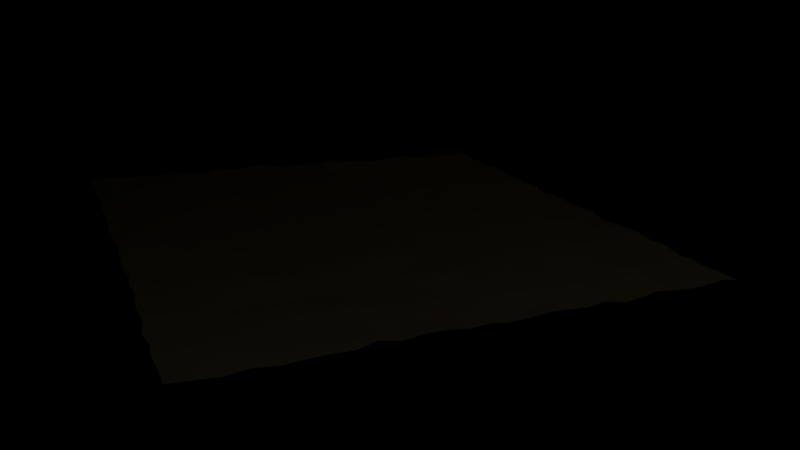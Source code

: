 # Source: grass_wind.blend  (saved by Blender 2.57.0; exported with 4.5.12 LTS)
import bpy
from mathutils import Matrix  # noqa: F401  (used for matrix-valued properties, if any)

bpy.ops.wm.read_factory_settings(use_empty=True)
scene = bpy.context.scene
scene.name = 'Scene'

# ---- collections
col_collection_1 = bpy.data.collections.new('Collection 1'); scene.collection.children.link(col_collection_1)
col_collection_2 = bpy.data.collections.new('Collection 2'); scene.collection.children.link(col_collection_2)

# ---- materials (node trees are filled in below, after node groups)
mat_material_001 = bpy.data.materials.new('Material.001')
mat_material_001.alpha_threshold = 0.0
mat_material_001.diffuse_color = (0.4042, 0.3324, 0.2125, 1.0)
mat_material_001.roughness = 0.5
mat_material_001.line_color = (0.0, 0.0, 0.0, 1.0)
mat_material_002 = bpy.data.materials.new('Material.002')
mat_material_002.alpha_threshold = 0.0
mat_material_002.preview_render_type = 'HAIR'
mat_material_002.diffuse_color = (0.5106, 0.7629, 0.2826, 1.0)
mat_material_002.specular_color = (0.9985, 0.7852, 0.2309)
mat_material_002.roughness = 0.5
mat_material_002.specular_intensity = 0.0
mat_material_002.line_color = (0.0, 0.0, 0.0, 1.0)

# ---- material node trees

# ---- world
world_world = bpy.data.worlds.new('World'); scene.world = world_world
world_world.color = (0.0, 0.0, 0.0)
world_world.use_sun_shadow = False
world_world.sun_shadow_jitter_overblur = 0.0
world_world.cycles.sampling_method = 'MANUAL'
world_world.cycles.sample_map_resolution = 256

# ---- cameras
cam_camera = bpy.data.cameras.new('Camera')
cam_camera.passepartout_alpha = 0.2
cam_camera.clip_end = 100.0
cam_camera.lens = 35.0
cam_camera.show_passepartout = False
cam_camera.show_safe_areas = True
cam_camera.dof.focus_distance = 0.0
cam_camera.dof.aperture_fstop = 128.0

# ---- lights
light_lamp_004 = bpy.data.lights.new('Lamp.004', 'POINT')
light_lamp_004.color = (0.9197, 0.8272, 0.4739)
light_lamp_004.transmission_factor = 0.0
light_lamp_004.energy = 29.56
light_lamp_004.shadow_buffer_clip_start = 0.5
light_lamp_004.shadow_soft_size = 1.0
light_lamp_004.shadow_maximum_resolution = 0.006
light_lamp_004.use_absolute_resolution = True
light_lamp_004.cycles.use_multiple_importance_sampling = False
light_lamp_003 = bpy.data.lights.new('Lamp.003', 'POINT')
light_lamp_003.color = (0.8015, 0.8729, 0.9518)
light_lamp_003.transmission_factor = 0.0
light_lamp_003.energy = 76.52
light_lamp_003.shadow_buffer_clip_start = 0.5
light_lamp_003.shadow_soft_size = 1.0
light_lamp_003.shadow_maximum_resolution = 0.006
light_lamp_003.use_absolute_resolution = True
light_lamp_003.cycles.use_multiple_importance_sampling = False
light_lamp_001 = bpy.data.lights.new('Lamp.001', 'SPOT')
light_lamp_001.color = (1.0, 0.9859, 0.6975)
light_lamp_001.transmission_factor = 0.0
light_lamp_001.energy = 158.7
light_lamp_001.shadow_buffer_clip_start = 0.5
light_lamp_001.shadow_soft_size = 1.0
light_lamp_001.shadow_maximum_resolution = 0.006
light_lamp_001.use_absolute_resolution = True
light_lamp_001.spot_size = 1.114
light_lamp_001.cycles.use_multiple_importance_sampling = False

# ---- meshes
me_plane = bpy.data.meshes.new('Plane')
me_plane.from_pydata([(2.443, 2.443, 0.0), (2.443, -2.443, 0.0), (-2.443, -2.443, 0.0), (-2.443, 2.443, 0.0), (0.8142, -2.443, 0.0), (-0.8142, -2.443, 0.0), (2.443, 0.8142, 0.0), (2.443, -0.8142, 0.0), (0.8142, 2.443, 0.0), (-0.8142, 2.443, 0.0), (-2.443, -0.8142, 0.0), (-2.443, 0.8142, 0.0), (0.8142, 0.8142, 0.0), (-0.8142, 0.8142, 0.0), (0.8142, -0.8142, 0.0), (-0.8142, -0.8142, 0.0), (1.357, -2.443, 0.0), (1.9, -2.443, 0.0), (0.2714, -2.443, 0.0), (-0.2714, -2.443, 0.0), (-1.9, -2.443, 0.0), (-1.357, -2.443, 0.0), (2.443, 1.9, 0.0), (2.443, 1.357, 0.0), (2.443, 0.2714, 0.0), (2.443, -0.2714, 0.0), (2.443, -1.9, 0.0), (2.443, -1.357, 0.0), (1.9, 2.443, 0.0), (1.357, 2.443, 0.0), (-0.2714, 2.443, 0.0), (0.2714, 2.443, 0.0), (-1.357, 2.443, 0.0), (-1.9, 2.443, 0.0), (-2.443, -1.357, 0.0), (-2.443, -1.9, 0.0), (-2.443, -0.2714, 0.0), (-2.443, 0.2714, 0.0), (-2.443, 1.9, 0.0), (-2.443, 1.357, 0.0), (-1.357, 0.8142, 0.0), (-1.9, 0.8142, 0.0), (-0.8142, 1.9, 0.0), (-0.8142, 1.357, 0.0), (0.2714, 0.8142, 0.0), (-0.2714, 0.8142, 0.0), (0.8142, 1.357, 0.0), (0.8142, 1.9, 0.0), (1.357, 0.8142, 0.0), (1.9, 0.8142, 0.0), (-1.9, -0.8142, 0.0), (-1.357, -0.8142, 0.0), (-0.8142, 0.2714, 0.0), (-0.8142, -0.2714, 0.0), (0.2714, -0.8142, 0.0), (-0.2714, -0.8142, 0.0), (0.8142, 0.2714, 0.0), (0.8142, -0.2714, 0.0), (1.357, -0.8142, 0.0), (1.9, -0.8142, 0.0), (-0.8142, -1.357, 0.0), (-0.8142, -1.9, 0.0), (0.8142, -1.9, 0.0), (0.8142, -1.357, 0.0), (-1.357, 1.9, 0.0), (-1.9, 1.9, 0.0), (-1.357, 1.357, 0.0), (-1.9, 1.357, 0.0), (0.2714, 1.9, 0.0), (-0.2714, 1.9, 0.0), (0.2714, 1.357, 0.0), (-0.2714, 1.357, 0.0), (1.9, 1.9, 0.0), (1.357, 1.9, 0.0), (1.9, 1.357, 0.0), (1.357, 1.357, 0.0), (-1.357, 0.2714, 0.0), (-1.9, 0.2714, 0.0), (-1.357, -0.2714, 0.0), (-1.9, -0.2714, 0.0), (0.2714, 0.2714, 0.0), (-0.2714, 0.2714, 0.0), (0.2714, -0.2714, 0.0), (-0.2714, -0.2714, 0.0), (1.9, 0.2714, 0.0), (1.357, 0.2714, 0.0), (1.9, -0.2714, 0.0), (1.357, -0.2714, 0.0), (-1.357, -1.357, 0.0), (-1.9, -1.357, 0.0), (-1.357, -1.9, 0.0), (-1.9, -1.9, 0.0), (0.2714, -1.357, 0.0), (-0.2714, -1.357, 0.0), (0.2714, -1.9, 0.0), (-0.2714, -1.9, 0.0), (1.9, -1.357, 0.0), (1.357, -1.357, 0.0), (1.9, -1.9, 0.0), (1.357, -1.9, 0.0), (0.984, -2.449, 0.02615), (1.201, -2.433, -0.02499), (1.531, -2.437, 0.02564), (1.707, -2.422, 0.0009251), (2.261, -2.432, 0.02159), (2.082, -2.458, 0.01364), (0.6075, -2.448, 0.01281), (0.4571, -2.425, 0.006581), (0.07025, -2.431, -0.01381), (-0.07445, -2.429, 0.005353), (-0.6269, -2.45, 0.027), (-0.4258, -2.431, 0.01299), (-2.288, -2.446, -0.006509), (-2.081, -2.464, -0.01072), (-1.693, -2.45, -0.0158), (-1.56, -2.448, -0.005745), (-0.9845, -2.422, 0.02457), (-1.169, -2.436, -0.01117), (2.468, 2.257, 0.001192), (2.426, 2.092, -0.007533), (2.429, 1.74, -0.01848), (2.428, 1.556, 0.01944), (2.433, 0.986, 0.01698), (2.462, 1.179, -0.01368), (2.441, 0.6143, 0.01304), (2.431, 0.4347, -0.02037), (2.451, 0.0883, -0.0004378), (2.437, -0.1045, -0.0006916), (2.427, -0.6554, -0.02092), (2.469, -0.4412, 0.007707), (2.46, -2.238, -0.008668), (2.419, -2.062, -0.0009766), (2.448, -1.736, -0.02007), (2.462, -1.535, 0.008882), (2.426, -1.005, 0.01699), (2.442, -1.169, 0.02024), (2.241, 2.465, -0.01617), (2.055, 2.42, -0.001004), (1.735, 2.455, -0.01682), (1.52, 2.449, 0.01086), (1.022, 2.423, -0.01892), (1.162, 2.446, -0.01167), (-0.6387, 2.423, 0.01675), (-0.4363, 2.47, 0.02617), (-0.1011, 2.431, -0.0008255), (0.09494, 2.449, -0.008775), (0.6101, 2.435, -0.003457), (0.4699, 2.464, 0.02247), (-0.9881, 2.459, 0.02177), (-1.177, 2.446, -0.02585), (-1.532, 2.448, 0.01605), (-1.71, 2.466, -0.01507), (-2.24, 2.465, -0.005909), (-2.074, 2.448, -0.01285), (-2.423, -0.9752, 0.01728), (-2.445, -1.199, -0.02562), (-2.438, -1.547, 0.0175), (-2.468, -1.693, -0.005058), (-2.449, -2.243, 0.002684), (-2.467, -2.062, 0.0233), (-2.42, -0.6195, 0.0008323), (-2.44, -0.4508, -0.01582), (-2.432, -0.1075, 0.01008), (-2.418, 0.1151, 0.004835), (-2.448, 0.6588, -0.01871), (-2.441, 0.4647, 0.0002205), (-2.457, 2.259, 0.007072), (-2.423, 2.088, -0.009663), (-2.443, 1.709, 0.01683), (-2.422, 1.563, 0.004918), (-2.434, 0.9851, -0.02071), (-2.447, 1.172, 0.0003233), (-1.014, 0.7962, 0.009394), (-1.166, 0.8044, 0.01039), (-1.561, 0.7872, 0.02601), (-1.719, 0.8109, 0.02128), (-2.272, 0.7915, -0.02522), (-2.087, 0.8185, 0.01563), (-0.7901, 2.264, -0.007357), (-0.7933, 2.069, -0.007485), (-0.7973, 1.73, -0.003327), (-0.8308, 1.557, -0.01521), (-0.7926, 0.9835, 0.01781), (-0.814, 1.167, 0.001553), (0.6333, 0.7949, 0.01691), (0.4777, 0.7909, 0.02207), (0.1138, 0.7968, -0.007846), (-0.07534, 0.8071, 0.02437), (-0.6365, 0.7979, 0.02208), (-0.4666, 0.8381, 0.006364), (0.8127, 1.004, 0.01848), (0.7912, 1.179, -0.02112), (0.8095, 1.55, 0.00368), (0.8172, 1.71, -0.02021), (0.8214, 2.256, -0.004398), (0.838, 2.057, 0.01374), (0.9949, 0.8098, -0.01336), (1.152, 0.8195, -0.0142), (1.556, 0.8397, -0.001316), (1.722, 0.81, -0.009543), (2.244, 0.8109, -0.02124), (2.087, 0.8006, 0.01519), (-2.257, -0.8234, -0.007183), (-2.057, -0.8344, -0.009435), (-1.722, -0.8384, -0.008096), (-1.527, -0.8198, 0.02147), (-1.01, -0.812, 0.02049), (-1.152, -0.8393, -0.02313), (-0.8288, 0.6157, -0.005758), (-0.8395, 0.4623, 0.02468), (-0.8119, 0.1017, 0.02355), (-0.7944, -0.08622, 0.01388), (-0.8272, -0.635, -0.0115), (-0.8345, -0.4477, -0.0009894), (0.6166, -0.8093, -0.0216), (0.469, -0.8291, -0.0226), (0.08921, -0.788, -0.0002798), (-0.09524, -0.8025, 0.02708), (-0.6173, -0.7917, -0.02589), (-0.433, -0.8371, 0.01836), (0.797, 0.6505, 0.0178), (0.8288, 0.4512, 0.01653), (0.8053, 0.0693, -0.01369), (0.7961, -0.06655, -0.02334), (0.7898, -0.6375, 0.0006449), (0.8163, -0.441, 0.004154), (0.9774, -0.8402, -0.0009484), (1.152, -0.7889, -0.02511), (1.521, -0.8127, 0.005117), (1.74, -0.8148, 0.0005391), (2.253, -0.8203, 0.02693), (2.088, -0.835, -0.01171), (-0.8026, -1.0, 0.001595), (-0.7889, -1.156, -0.0163), (-0.7884, -1.517, -0.02581), (-0.8194, -1.744, 0.02038), (-0.7882, -2.254, -0.01546), (-0.8327, -2.106, 0.02574), (0.8079, -2.256, -0.01297), (0.7906, -2.104, -0.01597), (0.8229, -1.736, -0.002686), (0.8178, -1.527, -0.01772), (0.7996, -1.009, 0.005664), (0.8124, -1.183, -0.02307), (-2.248, 1.914, -0.02704), (-2.09, 1.875, -0.006045), (-1.905, 2.275, -0.0253), (-1.9, 2.085, 0.01416), (-1.512, 1.896, 0.01541), (-1.72, 1.901, 0.01584), (-1.375, 2.269, 0.02354), (-1.355, 2.089, 0.0015), (-0.9926, 1.913, -0.0222), (-1.198, 1.89, 0.02432), (-2.25, 1.376, -0.02048), (-2.078, 1.381, 0.006201), (-1.913, 1.725, -0.01871), (-1.886, 1.515, -0.007628), (-1.538, 1.376, 0.02208), (-1.737, 1.366, -0.0263), (-1.368, 1.745, -0.01152), (-1.341, 1.538, -0.02235), (-1.009, 1.355, -0.009482), (-1.155, 1.373, 0.01982), (-1.898, 0.9681, -0.0008194), (-1.926, 1.153, -0.01686), (-1.346, 1.011, 0.002011), (-1.373, 1.177, 0.003245), (-0.6447, 1.886, -0.02053), (-0.4547, 1.923, -0.02204), (-0.2893, 2.247, 0.006537), (-0.2804, 2.06, 0.0184), (0.1103, 1.894, -0.004842), (-0.1089, 1.917, -0.01889), (0.246, 2.274, 0.001971), (0.2493, 2.06, -0.01029), (0.6442, 1.902, 0.02065), (0.4715, 1.876, -0.02096), (-0.6157, 1.362, -0.01438), (-0.455, 1.339, 0.007147), (-0.2689, 1.718, 0.007803), (-0.2678, 1.527, 0.006306), (0.1087, 1.379, 0.02292), (-0.08175, 1.337, -0.02577), (0.2966, 1.709, 0.00501), (0.2687, 1.536, 0.01036), (0.6068, 1.357, 0.02361), (0.472, 1.335, 0.006604), (-0.2702, 0.996, 0.0007556), (-0.2778, 1.18, 0.01282), (0.2833, 0.9942, -0.02623), (0.2565, 1.167, -0.004793), (1.018, 1.889, -0.02017), (1.193, 1.881, -0.01004), (1.365, 2.278, 0.004963), (1.366, 2.059, -0.01048), (1.703, 1.874, -0.02632), (1.539, 1.885, 0.0265), (1.886, 2.256, 0.02105), (1.907, 2.098, 0.02341), (2.25, 1.913, 0.01253), (2.106, 1.901, -0.01289), (0.9954, 1.379, -0.02664), (1.174, 1.354, 0.00409), (1.35, 1.692, -0.01824), (1.371, 1.558, 0.008687), (1.735, 1.374, 0.01075), (1.531, 1.37, -0.0231), (1.918, 1.7, -0.004934), (1.901, 1.555, -0.023), (2.282, 1.37, -0.01968), (2.064, 1.365, 0.01892), (1.378, 1.016, -0.001501), (1.35, 1.152, 0.007727), (1.877, 0.9813, 0.003087), (1.903, 1.15, 0.006957), (-2.272, 0.2888, 0.01261), (-2.056, 0.2798, -0.000815), (-1.92, 0.6095, -0.01846), (-1.876, 0.4699, -0.001528), (-1.538, 0.2727, 0.01538), (-1.696, 0.2832, -0.00828), (-1.344, 0.6177, -0.01004), (-1.366, 0.4399, -0.02389), (-0.9827, 0.2488, 0.005602), (-1.181, 0.2611, -0.008966), (-2.284, -0.2965, 0.001911), (-2.061, -0.2499, -0.0137), (-1.886, 0.09159, 0.007548), (-1.891, -0.08885, 0.02277), (-1.55, -0.2958, -0.009975), (-1.695, -0.2495, 0.01821), (-1.349, 0.07205, 0.00711), (-1.369, -0.09392, -0.01408), (-1.012, -0.2677, 0.01977), (-1.162, -0.2964, -0.02031), (-1.91, -0.6278, 0.0127), (-1.895, -0.4504, -0.02354), (-1.347, -0.643, -0.005492), (-1.382, -0.4325, -0.01194), (-0.6584, 0.2595, 0.01173), (-0.4754, 0.2885, -0.02026), (-0.2953, 0.6592, -0.0009963), (-0.2561, 0.4514, 0.01525), (0.08651, 0.2615, 0.02004), (-0.09242, 0.2873, 0.01973), (0.2624, 0.6344, -0.002691), (0.2588, 0.4714, -0.001184), (0.6489, 0.2943, -0.004049), (0.4402, 0.2821, 0.007829), (-0.6217, -0.2447, 0.02203), (-0.4657, -0.2846, -0.02146), (-0.2702, 0.1088, -0.01933), (-0.282, -0.08319, 0.01292), (0.08096, -0.2701, 0.002167), (-0.06518, -0.2811, 0.009668), (0.2645, 0.07406, 0.00926), (0.2854, -0.06587, 0.006008), (0.6403, -0.2555, 0.0132), (0.4258, -0.2874, 0.00268), (-0.2883, -0.631, 0.02243), (-0.2458, -0.433, 0.00267), (0.2645, -0.6224, -0.02204), (0.2554, -0.4505, 0.01346), (0.973, 0.2655, -0.02127), (1.183, 0.2769, -0.02099), (1.358, 0.6113, -0.0101), (1.376, 0.4283, 0.01332), (1.701, 0.2672, -0.01025), (1.528, 0.2581, -0.015), (1.912, 0.6417, 0.01342), (1.919, 0.4386, -0.006145), (2.235, 0.2694, 0.002627), (2.093, 0.2601, 0.01453), (1.017, -0.2819, -0.01795), (1.158, -0.2489, 0.02201), (1.382, 0.1129, 0.01956), (1.377, -0.1031, 0.01636), (1.731, -0.291, -0.006946), (1.517, -0.2643, -0.02403), (1.892, 0.06609, 0.0001446), (1.891, -0.1067, 0.01678), (2.235, -0.2847, 0.01508), (2.06, -0.2976, -0.01583), (1.346, -0.6205, 0.02149), (1.342, -0.4276, 0.02594), (1.918, -0.6108, -0.005465), (1.913, -0.4636, 0.02491), (-2.279, -1.332, 0.01683), (-2.101, -1.373, -0.01489), (-1.908, -1.012, 0.02678), (-1.907, -1.2, 0.006985), (-1.557, -1.347, -0.01636), (-1.703, -1.365, -0.01009), (-1.382, -1.014, 0.01895), (-1.334, -1.197, 0.01659), (-0.9741, -1.355, -0.02396), (-1.195, -1.357, -0.02599), (-2.277, -1.905, -0.001457), (-2.056, -1.879, 0.002656), (-1.918, -1.514, -0.007129), (-1.882, -1.743, -0.01625), (-1.538, -1.909, 0.001935), (-1.71, -1.873, 0.01148), (-1.381, -1.536, -0.01262), (-1.33, -1.706, 0.02229), (-1.017, -1.914, 0.02593), (-1.164, -1.897, 0.02446), (-1.873, -2.269, -0.0228), (-1.884, -2.089, -0.003518), (-1.346, -2.253, 0.008693), (-1.331, -2.105, -0.02033), (-0.6392, -1.381, -0.02661), (-0.4566, -1.368, -0.009737), (-0.2506, -1.021, -0.001086), (-0.2697, -1.172, -0.02515), (0.06656, -1.339, -0.003868), (-0.1114, -1.375, 0.02067), (0.2464, -0.9972, -0.001039), (0.2708, -1.162, -0.001228), (0.6082, -1.375, 0.01845), (0.4468, -1.373, -0.001665), (-0.6563, -1.913, -0.01549), (-0.4698, -1.883, 0.01569), (-0.2477, -1.556, -0.01992), (-0.2561, -1.731, -0.02036), (0.06432, -1.905, 0.02397), (-0.09588, -1.926, -0.02575), (0.2655, -1.549, 0.002488), (0.2652, -1.734, 0.002924), (0.6388, -1.927, -0.01472), (0.4528, -1.895, -0.01604), (-0.2917, -2.277, -0.007742), (-0.2577, -2.09, -0.007513), (0.2443, -2.235, -0.02436), (0.2867, -2.059, -0.01047), (1.012, -1.355, -0.007279), (1.152, -1.334, 0.009079), (1.356, -0.9845, 0.007504), (1.352, -1.193, 0.01594), (1.709, -1.374, -0.004874), (1.526, -1.371, 0.01914), (1.906, -1.005, -0.003467), (1.927, -1.163, 0.005422), (2.278, -1.344, 0.02169), (2.074, -1.342, -0.02684), (1.004, -1.905, 0.008553), (1.198, -1.896, -0.007886), (1.376, -1.519, 0.001111), (1.345, -1.7, -0.009751), (1.723, -1.892, 0.01832), (1.559, -1.882, 0.02248), (1.903, -1.548, -0.02685), (1.913, -1.736, -0.01584), (2.27, -1.883, 0.003207), (2.061, -1.916, -0.02392), (1.349, -2.254, -0.01021), (1.331, -2.073, -0.003178), (1.921, -2.255, -0.005945), (1.927, -2.076, -0.01525), (-2.072, 2.244, -0.0143), (-2.276, 2.264, -0.01477), (-2.058, 2.078, -0.01936), (-2.252, 2.065, -0.001369), (-1.578, 2.271, 0.006512), (-1.715, 2.263, -0.01996), (-1.528, 2.082, -0.004578), (-1.727, 2.09, 0.03208), (-0.9623, 2.275, -0.02627), (-1.192, 2.246, 0.02351), (-0.9786, 2.06, 0.01113), (-1.142, 2.063, 0.004906), (-2.11, 1.729, -0.002799), (-2.285, 1.706, -0.01499), (-2.069, 1.549, -0.02397), (-2.225, 1.572, 0.02092), (-1.555, 1.753, -0.007448), (-1.743, 1.709, 0.003913), (-1.547, 1.543, -0.01878), (-1.715, 1.537, -0.03908), (-1.0, 1.738, -0.007739), (-1.158, 1.721, -0.02909), (-0.9938, 1.571, -0.004881), (-1.181, 1.543, -0.0406), (-2.101, 1.165, 0.006395), (-2.282, 1.168, -0.003136), (-2.091, 0.9583, -0.02954), (-2.246, 0.955, -0.03904), (-1.579, 1.179, 0.006239), (-1.761, 1.187, -0.02014), (-1.513, 0.9883, 0.02048), (-1.742, 0.9884, -0.02239), (-0.9753, 1.189, -0.02122), (-1.182, 1.179, -0.02178), (-0.9837, 0.9873, -0.01194), (-1.151, 1.006, -0.002249), (-0.4413, 2.262, -0.0191), (-0.6314, 2.265, -0.02346), (-0.4556, 2.082, -0.004389), (-0.6036, 2.074, -0.002283), (0.07385, 2.269, -0.02051), (-0.11, 2.262, 0.002927), (0.06712, 2.074, -0.01535), (-0.096, 2.086, 0.02461), (0.6276, 2.235, -0.01944), (0.4503, 2.288, 0.02274), (0.6276, 2.037, 0.01979), (0.4453, 2.065, -0.02676), (-0.4269, 1.711, -0.01766), (-0.6403, 1.743, -0.01512), (-0.432, 1.561, -0.004472), (-0.6381, 1.565, 0.0006349), (0.1015, 1.74, 0.009562), (-0.06547, 1.705, -0.01089), (0.07452, 1.53, -0.009302), (-0.1029, 1.536, -0.0002447), (0.6304, 1.684, -0.02366), (0.4653, 1.732, -0.01632), (0.6133, 1.553, 0.009686), (0.4574, 1.543, -0.00698), (-0.4769, 1.196, -0.01236), (-0.656, 1.195, 0.02852), (-0.4273, 0.9698, -0.01233), (-0.6161, 0.9876, -0.01148), (0.06046, 1.157, -0.01819), (-0.1072, 1.167, -0.007686), (0.1265, 0.9782, -0.008394), (-0.08655, 1.012, -0.01098), (0.5968, 1.2, -0.04081), (0.4361, 1.168, -0.01316), (0.616, 1.026, -0.01341), (0.441, 1.019, -0.007074), (1.198, 2.287, -0.01498), (0.9826, 2.264, -0.01023), (1.189, 2.069, -0.01963), (1.002, 2.059, -0.01558), (1.701, 2.241, 0.03214), (1.559, 2.254, -0.004221), (1.714, 2.095, 0.01514), (1.555, 2.079, 0.01737), (2.28, 2.237, 0.01264), (2.109, 2.236, 0.02058), (2.23, 2.092, 0.02544), (2.063, 2.112, -0.01089), (1.148, 1.672, -0.02594), (1.001, 1.7, 0.0003236), (1.185, 1.577, -0.004894), (0.9711, 1.576, 0.01594), (1.755, 1.683, -0.005761), (1.519, 1.694, -0.01303), (1.707, 1.546, 0.008552), (1.569, 1.543, -0.007935), (2.242, 1.731, -0.003338), (2.11, 1.691, -0.03183), (2.279, 1.545, 0.0224), (2.102, 1.578, -0.02674), (1.156, 1.135, -0.008778), (0.9596, 1.18, 0.005075), (1.182, 1.016, 0.02763), (1.017, 1.008, 0.02728), (1.724, 1.146, 0.02422), (1.511, 1.166, -0.01067), (1.726, 0.985, 0.004623), (1.569, 0.9948, 0.02255), (2.253, 1.17, -0.008004), (2.071, 1.186, -0.009645), (2.268, 0.9902, 0.02478), (2.071, 0.9725, 0.01044), (-2.087, 0.6052, -0.02793), (-2.295, 0.6193, -0.04083), (-2.085, 0.4497, -0.002424), (-2.249, 0.4715, 0.01086), (-1.525, 0.6296, 0.01573), (-1.745, 0.6173, -0.02238), (-1.512, 0.4423, -0.03909), (-1.702, 0.4682, -0.008123), (-1.007, 0.5981, -0.01445), (-1.171, 0.592, 0.01379), (-1.038, 0.4803, 0.03082), (-1.208, 0.4364, -0.01966), (-2.066, 0.1193, 0.002958), (-2.217, 0.1337, 0.001627), (-2.066, -0.06811, 0.02385), (-2.276, -0.09513, 0.009531), (-1.523, 0.07338, -0.000189), (-1.733, 0.0788, -0.01569), (-1.557, -0.06879, -0.01058), (-1.726, -0.1047, 0.02975), (-1.004, 0.1051, 0.02448), (-1.167, 0.08981, 0.01721), (-0.9887, -0.07619, -0.002841), (-1.182, -0.08458, -0.01034), (-2.055, -0.443, -0.01667), (-2.255, -0.4598, -0.01963), (-2.081, -0.6077, 0.01802), (-2.252, -0.6439, -0.00691), (-1.569, -0.4481, 0.008715), (-1.735, -0.443, -0.01216), (-1.515, -0.6623, -0.01267), (-1.742, -0.6272, 0.01414), (-1.008, -0.4331, -0.008709), (-1.214, -0.4459, -0.02644), (-0.9794, -0.6574, 0.004045), (-1.178, -0.6254, -0.002165), (-0.4771, 0.631, -0.02881), (-0.6731, 0.6452, 0.01811), (-0.4528, 0.4643, -0.004742), (-0.6384, 0.4295, -0.001319), (0.0919, 0.6485, -0.008497), (-0.09237, 0.6318, 0.009967), (0.106, 0.4562, 0.02384), (-0.07669, 0.436, 0.02259), (0.6189, 0.6241, -0.0155), (0.4487, 0.6231, 0.01946), (0.6313, 0.4701, -0.0179), (0.4372, 0.4586, -0.01522), (-0.4662, 0.09298, 0.01634), (-0.6201, 0.08317, 0.027), (-0.4707, -0.0604, -0.004472), (-0.6331, -0.1081, 0.03028), (0.08258, 0.05887, 0.01259), (-0.0892, 0.1139, -0.03275), (0.1096, -0.08922, 0.003465), (-0.08344, -0.05188, -0.01094), (0.6254, 0.06698, 0.01519), (0.4668, 0.08068, 0.009646), (0.6288, -0.09174, -0.005698), (0.4793, -0.05526, -0.02089), (-0.4165, -0.4355, 0.02407), (-0.6437, -0.4159, -0.01784), (-0.4655, -0.6383, -0.002753), (-0.6212, -0.6357, -0.01624), (0.08546, -0.4634, 0.01025), (-0.09535, -0.4304, -0.0004083), (0.09094, -0.6492, -0.003688), (-0.1163, -0.6284, 0.01059), (0.6417, -0.4298, 0.01581), (0.448, -0.4383, 0.004002), (0.6096, -0.6477, -0.01375), (0.4351, -0.6421, -0.002412), (1.197, 0.6414, -0.003089), (1.0, 0.6266, 0.01032), (1.181, 0.4153, -0.004993), (0.9959, 0.4688, 0.03441), (1.737, 0.6549, -0.02037), (1.519, 0.6005, 0.009142), (1.718, 0.443, -0.001932), (1.551, 0.4277, 0.02242), (2.265, 0.6056, 0.01416), (2.069, 0.6189, -0.006396), (2.247, 0.4444, -0.01249), (2.083, 0.4135, -0.01178), (1.216, 0.1115, 0.02178), (0.9753, 0.1125, -0.007916), (1.205, -0.0881, -0.008949), (0.9708, -0.08904, 0.003109), (1.713, 0.0848, 0.003979), (1.573, 0.1011, 0.01629), (1.696, -0.0997, 0.02572), (1.561, -0.08689, 0.04218), (2.254, 0.079, 0.009921), (2.086, 0.05535, 0.004957), (2.27, -0.1151, 0.02024), (2.071, -0.1008, 0.01939), (1.144, -0.4531, 0.0171), (0.9965, -0.4278, 0.009329), (1.16, -0.6417, 0.02738), (0.9865, -0.6185, -0.00587), (1.734, -0.4341, 0.03963), (1.536, -0.4365, 0.02206), (1.714, -0.5996, 0.0121), (1.51, -0.5917, -0.01404), (2.287, -0.4265, 0.006669), (2.091, -0.4533, 0.03389), (2.234, -0.6272, -0.03124), (2.094, -0.6216, 0.006264), (-2.06, -0.9846, 0.04155), (-2.253, -0.9898, 0.0175), (-2.083, -1.219, -0.01833), (-2.257, -1.217, -0.03082), (-1.538, -1.007, 0.04625), (-1.741, -1.026, 0.002174), (-1.533, -1.222, 0.007078), (-1.732, -1.19, 0.02854), (-0.9878, -1.015, 0.002263), (-1.186, -1.0, -0.01024), (-0.9774, -1.173, 0.01643), (-1.154, -1.198, 0.02031), (-2.072, -1.528, -0.001307), (-2.284, -1.559, 0.01173), (-2.093, -1.714, -0.02688), (-2.281, -1.725, -0.02116), (-1.542, -1.555, 0.005988), (-1.735, -1.51, -0.02219), (-1.507, -1.716, 0.01743), (-1.675, -1.746, 0.01658), (-0.9931, -1.549, -0.04936), (-1.188, -1.55, -0.01304), (-0.972, -1.707, 0.0174), (-1.157, -1.734, 0.02175), (-2.064, -2.074, 0.02202), (-2.252, -2.06, -0.0007421), (-2.057, -2.277, 0.01363), (-2.231, -2.25, -0.01117), (-1.502, -2.079, -0.004434), (-1.69, -2.083, 0.0108), (-1.503, -2.247, 0.0238), (-1.695, -2.243, -0.02533), (-0.9922, -2.094, 0.01621), (-1.179, -2.081, -0.02614), (-0.985, -2.279, -0.00948), (-1.179, -2.226, 0.01978), (-0.4096, -1.002, 0.01783), (-0.5973, -1.002, 0.02607), (-0.4464, -1.144, -0.02861), (-0.6203, -1.138, -0.003459), (0.09808, -1.006, -0.01108), (-0.07315, -1.015, 0.01487), (0.09868, -1.168, -0.01336), (-0.06276, -1.192, -0.03655), (0.6042, -1.032, -0.02113), (0.4468, -0.9988, -0.02151), (0.6133, -1.169, 0.002761), (0.4508, -1.163, -0.02597), (-0.4326, -1.546, -0.02917), (-0.5853, -1.543, -0.05043), (-0.439, -1.743, -0.02768), (-0.6236, -1.726, -0.001706), (0.09998, -1.549, 0.01883), (-0.09375, -1.536, 0.00265), (0.1063, -1.719, -0.02741), (-0.07139, -1.725, -0.03859), (0.6444, -1.521, -0.004349), (0.4268, -1.53, -0.005933), (0.6586, -1.732, -0.02062), (0.4285, -1.755, 0.003405), (-0.4529, -2.087, 0.001124), (-0.6413, -2.085, -0.009711), (-0.4696, -2.288, -0.0297), (-0.6118, -2.281, -0.01179), (0.08657, -2.095, -0.01751), (-0.06594, -2.106, -0.01192), (0.08813, -2.268, -0.00457), (-0.09507, -2.244, -0.008241), (0.6249, -2.071, -0.01067), (0.4557, -2.075, -0.03643), (0.6164, -2.225, -0.01458), (0.4318, -2.234, -0.04788), (1.145, -1.019, -0.01567), (1.0, -1.005, 0.0309), (1.151, -1.2, 0.004847), (0.9861, -1.162, -0.03296), (1.731, -0.9999, -0.007541), (1.517, -1.0, 0.02554), (1.743, -1.169, 0.003273), (1.556, -1.184, 0.011), (2.264, -1.005, -0.0004966), (2.091, -0.9971, 0.01513), (2.26, -1.188, 0.001769), (2.103, -1.174, -0.002744), (1.173, -1.522, 0.01342), (0.9935, -1.5, -0.005032), (1.172, -1.689, -0.03279), (0.9736, -1.725, -0.02074), (1.74, -1.53, -0.009205), (1.545, -1.533, 0.001616), (1.719, -1.715, -0.02156), (1.553, -1.7, -0.02867), (2.282, -1.523, -0.007373), (2.113, -1.553, -0.02791), (2.293, -1.728, -0.01004), (2.101, -1.732, -0.001661), (1.131, -2.104, -0.02368), (0.9547, -2.12, 0.006162), (1.168, -2.238, 0.01218), (1.014, -2.23, -0.0307), (1.706, -2.095, 0.007796), (1.527, -2.086, 0.01271), (1.744, -2.262, -0.02959), (1.522, -2.227, 0.01866), (2.267, -2.069, -0.01323), (2.071, -2.075, -0.02773), (2.29, -2.226, -0.006342), (2.102, -2.232, 0.01998)], [], [(152, 3, 166, 461), (153, 152, 461, 460), (33, 153, 460, 246), (461, 166, 167, 463), (460, 461, 463, 462), (246, 460, 462, 247), (463, 167, 38, 244), (462, 463, 244, 245), (247, 462, 245, 65), (151, 33, 246, 465), (150, 151, 465, 464), (32, 150, 464, 250), (465, 246, 247, 467), (464, 465, 467, 466), (250, 464, 466, 251), (467, 247, 65, 249), (466, 467, 249, 248), (251, 466, 248, 64), (149, 32, 250, 469), (148, 149, 469, 468), (9, 148, 468, 178), (469, 250, 251, 471), (468, 469, 471, 470), (178, 468, 470, 179), (471, 251, 64, 253), (470, 471, 253, 252), (179, 470, 252, 42), (244, 38, 168, 473), (245, 244, 473, 472), (65, 245, 472, 256), (473, 168, 169, 475), (472, 473, 475, 474), (256, 472, 474, 257), (475, 169, 39, 254), (474, 475, 254, 255), (257, 474, 255, 67), (249, 65, 256, 477), (248, 249, 477, 476), (64, 248, 476, 260), (477, 256, 257, 479), (476, 477, 479, 478), (260, 476, 478, 261), (479, 257, 67, 259), (478, 479, 259, 258), (261, 478, 258, 66), (253, 64, 260, 481), (252, 253, 481, 480), (42, 252, 480, 180), (481, 260, 261, 483), (480, 481, 483, 482), (180, 480, 482, 181), (483, 261, 66, 263), (482, 483, 263, 262), (181, 482, 262, 43), (254, 39, 171, 485), (255, 254, 485, 484), (67, 255, 484, 265), (485, 171, 170, 487), (484, 485, 487, 486), (265, 484, 486, 264), (487, 170, 11, 176), (486, 487, 176, 177), (264, 486, 177, 41), (259, 67, 265, 489), (258, 259, 489, 488), (66, 258, 488, 267), (489, 265, 264, 491), (488, 489, 491, 490), (267, 488, 490, 266), (491, 264, 41, 175), (490, 491, 175, 174), (266, 490, 174, 40), (263, 66, 267, 493), (262, 263, 493, 492), (43, 262, 492, 183), (493, 267, 266, 495), (492, 493, 495, 494), (183, 492, 494, 182), (495, 266, 40, 173), (494, 495, 173, 172), (182, 494, 172, 13), (142, 9, 178, 497), (143, 142, 497, 496), (30, 143, 496, 270), (497, 178, 179, 499), (496, 497, 499, 498), (270, 496, 498, 271), (499, 179, 42, 268), (498, 499, 268, 269), (271, 498, 269, 69), (144, 30, 270, 501), (145, 144, 501, 500), (31, 145, 500, 274), (501, 270, 271, 503), (500, 501, 503, 502), (274, 500, 502, 275), (503, 271, 69, 273), (502, 503, 273, 272), (275, 502, 272, 68), (147, 31, 274, 505), (146, 147, 505, 504), (8, 146, 504, 194), (505, 274, 275, 507), (504, 505, 507, 506), (194, 504, 506, 195), (507, 275, 68, 277), (506, 507, 277, 276), (195, 506, 276, 47), (268, 42, 180, 509), (269, 268, 509, 508), (69, 269, 508, 280), (509, 180, 181, 511), (508, 509, 511, 510), (280, 508, 510, 281), (511, 181, 43, 278), (510, 511, 278, 279), (281, 510, 279, 71), (273, 69, 280, 513), (272, 273, 513, 512), (68, 272, 512, 284), (513, 280, 281, 515), (512, 513, 515, 514), (284, 512, 514, 285), (515, 281, 71, 283), (514, 515, 283, 282), (285, 514, 282, 70), (277, 68, 284, 517), (276, 277, 517, 516), (47, 276, 516, 193), (517, 284, 285, 519), (516, 517, 519, 518), (193, 516, 518, 192), (519, 285, 70, 287), (518, 519, 287, 286), (192, 518, 286, 46), (278, 43, 183, 521), (279, 278, 521, 520), (71, 279, 520, 289), (521, 183, 182, 523), (520, 521, 523, 522), (289, 520, 522, 288), (523, 182, 13, 188), (522, 523, 188, 189), (288, 522, 189, 45), (283, 71, 289, 525), (282, 283, 525, 524), (70, 282, 524, 291), (525, 289, 288, 527), (524, 525, 527, 526), (291, 524, 526, 290), (527, 288, 45, 187), (526, 527, 187, 186), (290, 526, 186, 44), (287, 70, 291, 529), (286, 287, 529, 528), (46, 286, 528, 191), (529, 291, 290, 531), (528, 529, 531, 530), (191, 528, 530, 190), (531, 290, 44, 185), (530, 531, 185, 184), (190, 530, 184, 12), (140, 8, 194, 533), (141, 140, 533, 532), (29, 141, 532, 294), (533, 194, 195, 535), (532, 533, 535, 534), (294, 532, 534, 295), (535, 195, 47, 292), (534, 535, 292, 293), (295, 534, 293, 73), (139, 29, 294, 537), (138, 139, 537, 536), (28, 138, 536, 298), (537, 294, 295, 539), (536, 537, 539, 538), (298, 536, 538, 299), (539, 295, 73, 297), (538, 539, 297, 296), (299, 538, 296, 72), (137, 28, 298, 541), (136, 137, 541, 540), (0, 136, 540, 118), (541, 298, 299, 543), (540, 541, 543, 542), (118, 540, 542, 119), (543, 299, 72, 301), (542, 543, 301, 300), (119, 542, 300, 22), (292, 47, 193, 545), (293, 292, 545, 544), (73, 293, 544, 304), (545, 193, 192, 547), (544, 545, 547, 546), (304, 544, 546, 305), (547, 192, 46, 302), (546, 547, 302, 303), (305, 546, 303, 75), (297, 73, 304, 549), (296, 297, 549, 548), (72, 296, 548, 308), (549, 304, 305, 551), (548, 549, 551, 550), (308, 548, 550, 309), (551, 305, 75, 307), (550, 551, 307, 306), (309, 550, 306, 74), (301, 72, 308, 553), (300, 301, 553, 552), (22, 300, 552, 120), (553, 308, 309, 555), (552, 553, 555, 554), (120, 552, 554, 121), (555, 309, 74, 311), (554, 555, 311, 310), (121, 554, 310, 23), (302, 46, 191, 557), (303, 302, 557, 556), (75, 303, 556, 313), (557, 191, 190, 559), (556, 557, 559, 558), (313, 556, 558, 312), (559, 190, 12, 196), (558, 559, 196, 197), (312, 558, 197, 48), (307, 75, 313, 561), (306, 307, 561, 560), (74, 306, 560, 315), (561, 313, 312, 563), (560, 561, 563, 562), (315, 560, 562, 314), (563, 312, 48, 198), (562, 563, 198, 199), (314, 562, 199, 49), (311, 74, 315, 565), (310, 311, 565, 564), (23, 310, 564, 123), (565, 315, 314, 567), (564, 565, 567, 566), (123, 564, 566, 122), (567, 314, 49, 201), (566, 567, 201, 200), (122, 566, 200, 6), (176, 11, 164, 569), (177, 176, 569, 568), (41, 177, 568, 318), (569, 164, 165, 571), (568, 569, 571, 570), (318, 568, 570, 319), (571, 165, 37, 316), (570, 571, 316, 317), (319, 570, 317, 77), (175, 41, 318, 573), (174, 175, 573, 572), (40, 174, 572, 322), (573, 318, 319, 575), (572, 573, 575, 574), (322, 572, 574, 323), (575, 319, 77, 321), (574, 575, 321, 320), (323, 574, 320, 76), (173, 40, 322, 577), (172, 173, 577, 576), (13, 172, 576, 208), (577, 322, 323, 579), (576, 577, 579, 578), (208, 576, 578, 209), (579, 323, 76, 325), (578, 579, 325, 324), (209, 578, 324, 52), (316, 37, 163, 581), (317, 316, 581, 580), (77, 317, 580, 328), (581, 163, 162, 583), (580, 581, 583, 582), (328, 580, 582, 329), (583, 162, 36, 326), (582, 583, 326, 327), (329, 582, 327, 79), (321, 77, 328, 585), (320, 321, 585, 584), (76, 320, 584, 332), (585, 328, 329, 587), (584, 585, 587, 586), (332, 584, 586, 333), (587, 329, 79, 331), (586, 587, 331, 330), (333, 586, 330, 78), (325, 76, 332, 589), (324, 325, 589, 588), (52, 324, 588, 210), (589, 332, 333, 591), (588, 589, 591, 590), (210, 588, 590, 211), (591, 333, 78, 335), (590, 591, 335, 334), (211, 590, 334, 53), (326, 36, 161, 593), (327, 326, 593, 592), (79, 327, 592, 337), (593, 161, 160, 595), (592, 593, 595, 594), (337, 592, 594, 336), (595, 160, 10, 202), (594, 595, 202, 203), (336, 594, 203, 50), (331, 79, 337, 597), (330, 331, 597, 596), (78, 330, 596, 339), (597, 337, 336, 599), (596, 597, 599, 598), (339, 596, 598, 338), (599, 336, 50, 204), (598, 599, 204, 205), (338, 598, 205, 51), (335, 78, 339, 601), (334, 335, 601, 600), (53, 334, 600, 213), (601, 339, 338, 603), (600, 601, 603, 602), (213, 600, 602, 212), (603, 338, 51, 207), (602, 603, 207, 206), (212, 602, 206, 15), (188, 13, 208, 605), (189, 188, 605, 604), (45, 189, 604, 342), (605, 208, 209, 607), (604, 605, 607, 606), (342, 604, 606, 343), (607, 209, 52, 340), (606, 607, 340, 341), (343, 606, 341, 81), (187, 45, 342, 609), (186, 187, 609, 608), (44, 186, 608, 346), (609, 342, 343, 611), (608, 609, 611, 610), (346, 608, 610, 347), (611, 343, 81, 345), (610, 611, 345, 344), (347, 610, 344, 80), (185, 44, 346, 613), (184, 185, 613, 612), (12, 184, 612, 220), (613, 346, 347, 615), (612, 613, 615, 614), (220, 612, 614, 221), (615, 347, 80, 349), (614, 615, 349, 348), (221, 614, 348, 56), (340, 52, 210, 617), (341, 340, 617, 616), (81, 341, 616, 352), (617, 210, 211, 619), (616, 617, 619, 618), (352, 616, 618, 353), (619, 211, 53, 350), (618, 619, 350, 351), (353, 618, 351, 83), (345, 81, 352, 621), (344, 345, 621, 620), (80, 344, 620, 356), (621, 352, 353, 623), (620, 621, 623, 622), (356, 620, 622, 357), (623, 353, 83, 355), (622, 623, 355, 354), (357, 622, 354, 82), (349, 80, 356, 625), (348, 349, 625, 624), (56, 348, 624, 222), (625, 356, 357, 627), (624, 625, 627, 626), (222, 624, 626, 223), (627, 357, 82, 359), (626, 627, 359, 358), (223, 626, 358, 57), (350, 53, 213, 629), (351, 350, 629, 628), (83, 351, 628, 361), (629, 213, 212, 631), (628, 629, 631, 630), (361, 628, 630, 360), (631, 212, 15, 218), (630, 631, 218, 219), (360, 630, 219, 55), (355, 83, 361, 633), (354, 355, 633, 632), (82, 354, 632, 363), (633, 361, 360, 635), (632, 633, 635, 634), (363, 632, 634, 362), (635, 360, 55, 217), (634, 635, 217, 216), (362, 634, 216, 54), (359, 82, 363, 637), (358, 359, 637, 636), (57, 358, 636, 225), (637, 363, 362, 639), (636, 637, 639, 638), (225, 636, 638, 224), (639, 362, 54, 215), (638, 639, 215, 214), (224, 638, 214, 14), (196, 12, 220, 641), (197, 196, 641, 640), (48, 197, 640, 366), (641, 220, 221, 643), (640, 641, 643, 642), (366, 640, 642, 367), (643, 221, 56, 364), (642, 643, 364, 365), (367, 642, 365, 85), (198, 48, 366, 645), (199, 198, 645, 644), (49, 199, 644, 370), (645, 366, 367, 647), (644, 645, 647, 646), (370, 644, 646, 371), (647, 367, 85, 369), (646, 647, 369, 368), (371, 646, 368, 84), (201, 49, 370, 649), (200, 201, 649, 648), (6, 200, 648, 124), (649, 370, 371, 651), (648, 649, 651, 650), (124, 648, 650, 125), (651, 371, 84, 373), (650, 651, 373, 372), (125, 650, 372, 24), (364, 56, 222, 653), (365, 364, 653, 652), (85, 365, 652, 376), (653, 222, 223, 655), (652, 653, 655, 654), (376, 652, 654, 377), (655, 223, 57, 374), (654, 655, 374, 375), (377, 654, 375, 87), (369, 85, 376, 657), (368, 369, 657, 656), (84, 368, 656, 380), (657, 376, 377, 659), (656, 657, 659, 658), (380, 656, 658, 381), (659, 377, 87, 379), (658, 659, 379, 378), (381, 658, 378, 86), (373, 84, 380, 661), (372, 373, 661, 660), (24, 372, 660, 126), (661, 380, 381, 663), (660, 661, 663, 662), (126, 660, 662, 127), (663, 381, 86, 383), (662, 663, 383, 382), (127, 662, 382, 25), (374, 57, 225, 665), (375, 374, 665, 664), (87, 375, 664, 385), (665, 225, 224, 667), (664, 665, 667, 666), (385, 664, 666, 384), (667, 224, 14, 226), (666, 667, 226, 227), (384, 666, 227, 58), (379, 87, 385, 669), (378, 379, 669, 668), (86, 378, 668, 387), (669, 385, 384, 671), (668, 669, 671, 670), (387, 668, 670, 386), (671, 384, 58, 228), (670, 671, 228, 229), (386, 670, 229, 59), (383, 86, 387, 673), (382, 383, 673, 672), (25, 382, 672, 129), (673, 387, 386, 675), (672, 673, 675, 674), (129, 672, 674, 128), (675, 386, 59, 231), (674, 675, 231, 230), (128, 674, 230, 7), (202, 10, 154, 677), (203, 202, 677, 676), (50, 203, 676, 390), (677, 154, 155, 679), (676, 677, 679, 678), (390, 676, 678, 391), (679, 155, 34, 388), (678, 679, 388, 389), (391, 678, 389, 89), (204, 50, 390, 681), (205, 204, 681, 680), (51, 205, 680, 394), (681, 390, 391, 683), (680, 681, 683, 682), (394, 680, 682, 395), (683, 391, 89, 393), (682, 683, 393, 392), (395, 682, 392, 88), (207, 51, 394, 685), (206, 207, 685, 684), (15, 206, 684, 232), (685, 394, 395, 687), (684, 685, 687, 686), (232, 684, 686, 233), (687, 395, 88, 397), (686, 687, 397, 396), (233, 686, 396, 60), (388, 34, 156, 689), (389, 388, 689, 688), (89, 389, 688, 400), (689, 156, 157, 691), (688, 689, 691, 690), (400, 688, 690, 401), (691, 157, 35, 398), (690, 691, 398, 399), (401, 690, 399, 91), (393, 89, 400, 693), (392, 393, 693, 692), (88, 392, 692, 404), (693, 400, 401, 695), (692, 693, 695, 694), (404, 692, 694, 405), (695, 401, 91, 403), (694, 695, 403, 402), (405, 694, 402, 90), (397, 88, 404, 697), (396, 397, 697, 696), (60, 396, 696, 234), (697, 404, 405, 699), (696, 697, 699, 698), (234, 696, 698, 235), (699, 405, 90, 407), (698, 699, 407, 406), (235, 698, 406, 61), (398, 35, 159, 701), (399, 398, 701, 700), (91, 399, 700, 409), (701, 159, 158, 703), (700, 701, 703, 702), (409, 700, 702, 408), (703, 158, 2, 112), (702, 703, 112, 113), (408, 702, 113, 20), (403, 91, 409, 705), (402, 403, 705, 704), (90, 402, 704, 411), (705, 409, 408, 707), (704, 705, 707, 706), (411, 704, 706, 410), (707, 408, 20, 114), (706, 707, 114, 115), (410, 706, 115, 21), (407, 90, 411, 709), (406, 407, 709, 708), (61, 406, 708, 237), (709, 411, 410, 711), (708, 709, 711, 710), (237, 708, 710, 236), (711, 410, 21, 117), (710, 711, 117, 116), (236, 710, 116, 5), (218, 15, 232, 713), (219, 218, 713, 712), (55, 219, 712, 414), (713, 232, 233, 715), (712, 713, 715, 714), (414, 712, 714, 415), (715, 233, 60, 412), (714, 715, 412, 413), (415, 714, 413, 93), (217, 55, 414, 717), (216, 217, 717, 716), (54, 216, 716, 418), (717, 414, 415, 719), (716, 717, 719, 718), (418, 716, 718, 419), (719, 415, 93, 417), (718, 719, 417, 416), (419, 718, 416, 92), (215, 54, 418, 721), (214, 215, 721, 720), (14, 214, 720, 242), (721, 418, 419, 723), (720, 721, 723, 722), (242, 720, 722, 243), (723, 419, 92, 421), (722, 723, 421, 420), (243, 722, 420, 63), (412, 60, 234, 725), (413, 412, 725, 724), (93, 413, 724, 424), (725, 234, 235, 727), (724, 725, 727, 726), (424, 724, 726, 425), (727, 235, 61, 422), (726, 727, 422, 423), (425, 726, 423, 95), (417, 93, 424, 729), (416, 417, 729, 728), (92, 416, 728, 428), (729, 424, 425, 731), (728, 729, 731, 730), (428, 728, 730, 429), (731, 425, 95, 427), (730, 731, 427, 426), (429, 730, 426, 94), (421, 92, 428, 733), (420, 421, 733, 732), (63, 420, 732, 241), (733, 428, 429, 735), (732, 733, 735, 734), (241, 732, 734, 240), (735, 429, 94, 431), (734, 735, 431, 430), (240, 734, 430, 62), (422, 61, 237, 737), (423, 422, 737, 736), (95, 423, 736, 433), (737, 237, 236, 739), (736, 737, 739, 738), (433, 736, 738, 432), (739, 236, 5, 110), (738, 739, 110, 111), (432, 738, 111, 19), (427, 95, 433, 741), (426, 427, 741, 740), (94, 426, 740, 435), (741, 433, 432, 743), (740, 741, 743, 742), (435, 740, 742, 434), (743, 432, 19, 109), (742, 743, 109, 108), (434, 742, 108, 18), (431, 94, 435, 745), (430, 431, 745, 744), (62, 430, 744, 239), (745, 435, 434, 747), (744, 745, 747, 746), (239, 744, 746, 238), (747, 434, 18, 107), (746, 747, 107, 106), (238, 746, 106, 4), (226, 14, 242, 749), (227, 226, 749, 748), (58, 227, 748, 438), (749, 242, 243, 751), (748, 749, 751, 750), (438, 748, 750, 439), (751, 243, 63, 436), (750, 751, 436, 437), (439, 750, 437, 97), (228, 58, 438, 753), (229, 228, 753, 752), (59, 229, 752, 442), (753, 438, 439, 755), (752, 753, 755, 754), (442, 752, 754, 443), (755, 439, 97, 441), (754, 755, 441, 440), (443, 754, 440, 96), (231, 59, 442, 757), (230, 231, 757, 756), (7, 230, 756, 134), (757, 442, 443, 759), (756, 757, 759, 758), (134, 756, 758, 135), (759, 443, 96, 445), (758, 759, 445, 444), (135, 758, 444, 27), (436, 63, 241, 761), (437, 436, 761, 760), (97, 437, 760, 448), (761, 241, 240, 763), (760, 761, 763, 762), (448, 760, 762, 449), (763, 240, 62, 446), (762, 763, 446, 447), (449, 762, 447, 99), (441, 97, 448, 765), (440, 441, 765, 764), (96, 440, 764, 452), (765, 448, 449, 767), (764, 765, 767, 766), (452, 764, 766, 453), (767, 449, 99, 451), (766, 767, 451, 450), (453, 766, 450, 98), (445, 96, 452, 769), (444, 445, 769, 768), (27, 444, 768, 133), (769, 452, 453, 771), (768, 769, 771, 770), (133, 768, 770, 132), (771, 453, 98, 455), (770, 771, 455, 454), (132, 770, 454, 26), (446, 62, 239, 773), (447, 446, 773, 772), (99, 447, 772, 457), (773, 239, 238, 775), (772, 773, 775, 774), (457, 772, 774, 456), (775, 238, 4, 100), (774, 775, 100, 101), (456, 774, 101, 16), (451, 99, 457, 777), (450, 451, 777, 776), (98, 450, 776, 459), (777, 457, 456, 779), (776, 777, 779, 778), (459, 776, 778, 458), (779, 456, 16, 102), (778, 779, 102, 103), (458, 778, 103, 17), (455, 98, 459, 781), (454, 455, 781, 780), (26, 454, 780, 131), (781, 459, 458, 783), (780, 781, 783, 782), (131, 780, 782, 130), (783, 458, 17, 105), (782, 783, 105, 104), (130, 782, 104, 1)])
me_plane.polygons.foreach_set('use_smooth', [True] * 729)
me_plane.materials.append(mat_material_001)
me_plane.materials.append(mat_material_002)
me_plane.use_remesh_preserve_volume = False
me_plane.use_remesh_preserve_attributes = False
me_plane.use_mirror_vertex_groups = False
me_plane.update()

# ---- objects
ob_lamp_002 = bpy.data.objects.new('Lamp.002', light_lamp_004)
ob_lamp = bpy.data.objects.new('Lamp', light_lamp_003)
ob_lamp_001 = bpy.data.objects.new('Lamp.001', light_lamp_001)
ob_camera = bpy.data.objects.new('Camera', cam_camera)
ob_fob_wind1 = bpy.data.objects.new('fob_wind1', None)
ob_fob_wind2 = bpy.data.objects.new('fob_wind2', None)
ob_plane = bpy.data.objects.new('Plane', me_plane)

# ---- transforms, parenting, visibility, modifiers, constraints
ob_lamp_002.location = (2.869, 3.453, 4.501)
ob_lamp_002.rotation_euler = (1.22, -0.15, -0.3998)
ob_lamp_002.lock_rotations_4d = False
ob_lamp_002.empty_display_type = 'ARROWS'
ob_lamp_002.color = (0.0, 0.0, 0.0, 1.0)
ob_lamp_002.lineart.crease_threshold = 0.0
ob_lamp.location = (-4.316, -4.787, 2.779)
ob_lamp.rotation_euler = (1.22, -0.15, -0.3998)
ob_lamp.lock_rotations_4d = False
ob_lamp.empty_display_type = 'ARROWS'
ob_lamp.color = (0.0, 0.0, 0.0, 1.0)
ob_lamp.lineart.crease_threshold = 0.0
ob_lamp_001.location = (1.43, -5.157, 4.702)
ob_lamp_001.rotation_euler = (0.6162, 0.1849, 0.04345)
ob_lamp_001.lock_rotations_4d = False
ob_lamp_001.empty_display_type = 'ARROWS'
ob_lamp_001.color = (0.0, 0.0, 0.0, 1.0)
ob_lamp_001.lineart.crease_threshold = 0.0
ob_camera.location = (-3.023, -6.829, 2.521)
ob_camera.rotation_euler = (1.244, -0.04107, -0.4418)
ob_camera.lock_rotations_4d = False
ob_camera.empty_display_type = 'ARROWS'
ob_camera.color = (0.0, 0.0, 0.0, 1.0)
ob_camera.lineart.crease_threshold = 0.0
ob_fob_wind1.location = (2.648, -4.283, 0.7316)
ob_fob_wind1.scale = (0.0722, 0.0722, 0.0722)
ob_fob_wind1.lock_rotations_4d = False
ob_fob_wind1.empty_display_type = 'ARROWS'
ob_fob_wind1.empty_image_offset = (0.0, 0.0)
ob_fob_wind1.color = (0.0, 0.0, 0.0, 1.0)
ob_fob_wind1.lineart.crease_threshold = 0.0
ob_fob_wind2.parent = ob_fob_wind1
ob_fob_wind2.matrix_parent_inverse = Matrix(((13.85, 0.0, 0.0, 41.05), (0.0, 13.85, 0.0, 37.61), (0.0, 0.0, 13.85, -10.13), (0.0, 0.0, 0.0, 1.0)))
ob_fob_wind2.location = (-3.791, -2.601, 0.7316)
ob_fob_wind2.scale = (0.0722, 0.0722, 0.0722)
ob_fob_wind2.lock_rotations_4d = False
ob_fob_wind2.empty_display_type = 'ARROWS'
ob_fob_wind2.empty_image_offset = (0.0, 0.0)
ob_fob_wind2.color = (0.0, 0.0, 0.0, 1.0)
ob_fob_wind2.lineart.crease_threshold = 0.0
ob_plane.location = (0.0, 0.0, 0.0)
ob_plane.lock_rotations_4d = False
ob_plane.empty_display_type = 'ARROWS'
ob_plane.color = (0.0, 0.0, 0.0, 1.0)
ob_plane.lineart.crease_threshold = 0.0
_m = ob_plane.modifiers.new('ParticleSystem 1', 'PARTICLE_SYSTEM')

# ---- collection membership
col_collection_1.objects.link(ob_lamp_002)
col_collection_1.objects.link(ob_lamp)
col_collection_1.objects.link(ob_lamp_001)
col_collection_1.objects.link(ob_camera)
col_collection_2.objects.link(ob_fob_wind1)
col_collection_2.objects.link(ob_fob_wind2)
col_collection_2.objects.link(ob_plane)

# ---- scene / render settings (as saved in the file)
scene.camera = ob_camera
scene.frame_start = 1; scene.frame_end = 100; scene.frame_set(81)
scene.render.engine = 'BLENDER_EEVEE_NEXT'
scene.render.image_settings.file_format = 'JPEG'
scene.render.image_settings.color_mode = 'RGB'
scene.render.image_settings.compression = 90
scene.render.resolution_percentage = 50
scene.render.fps = 25
scene.render.dither_intensity = 0.0
scene.render.use_compositing = False
scene.render.use_sequencer = False
scene.render.bake_margin = 2
scene.render.bake_bias = 0.0
scene.render.use_stamp_time = False
scene.render.use_stamp_date = False
scene.render.use_stamp_frame = False
scene.render.use_stamp_camera = False
scene.render.use_stamp_scene = False
scene.render.use_stamp_filename = False
scene.render.use_stamp_render_time = False
scene.render.stamp_font_size = 0
scene.cycles.use_denoising = False
scene.cycles.samples = 10
scene.cycles.sampling_pattern = 'TABULATED_SOBOL'
scene.cycles.light_sampling_threshold = 0.0
scene.cycles.use_adaptive_sampling = False
scene.cycles.use_light_tree = False
scene.cycles.blur_glossy = 0.0
scene.cycles.volume_bounces = 1
scene.cycles.pixel_filter_type = 'GAUSSIAN'
scene.cycles.sample_clamp_indirect = 0.0
scene.view_settings.view_transform = 'Raw'
bpy.context.view_layer.update()
